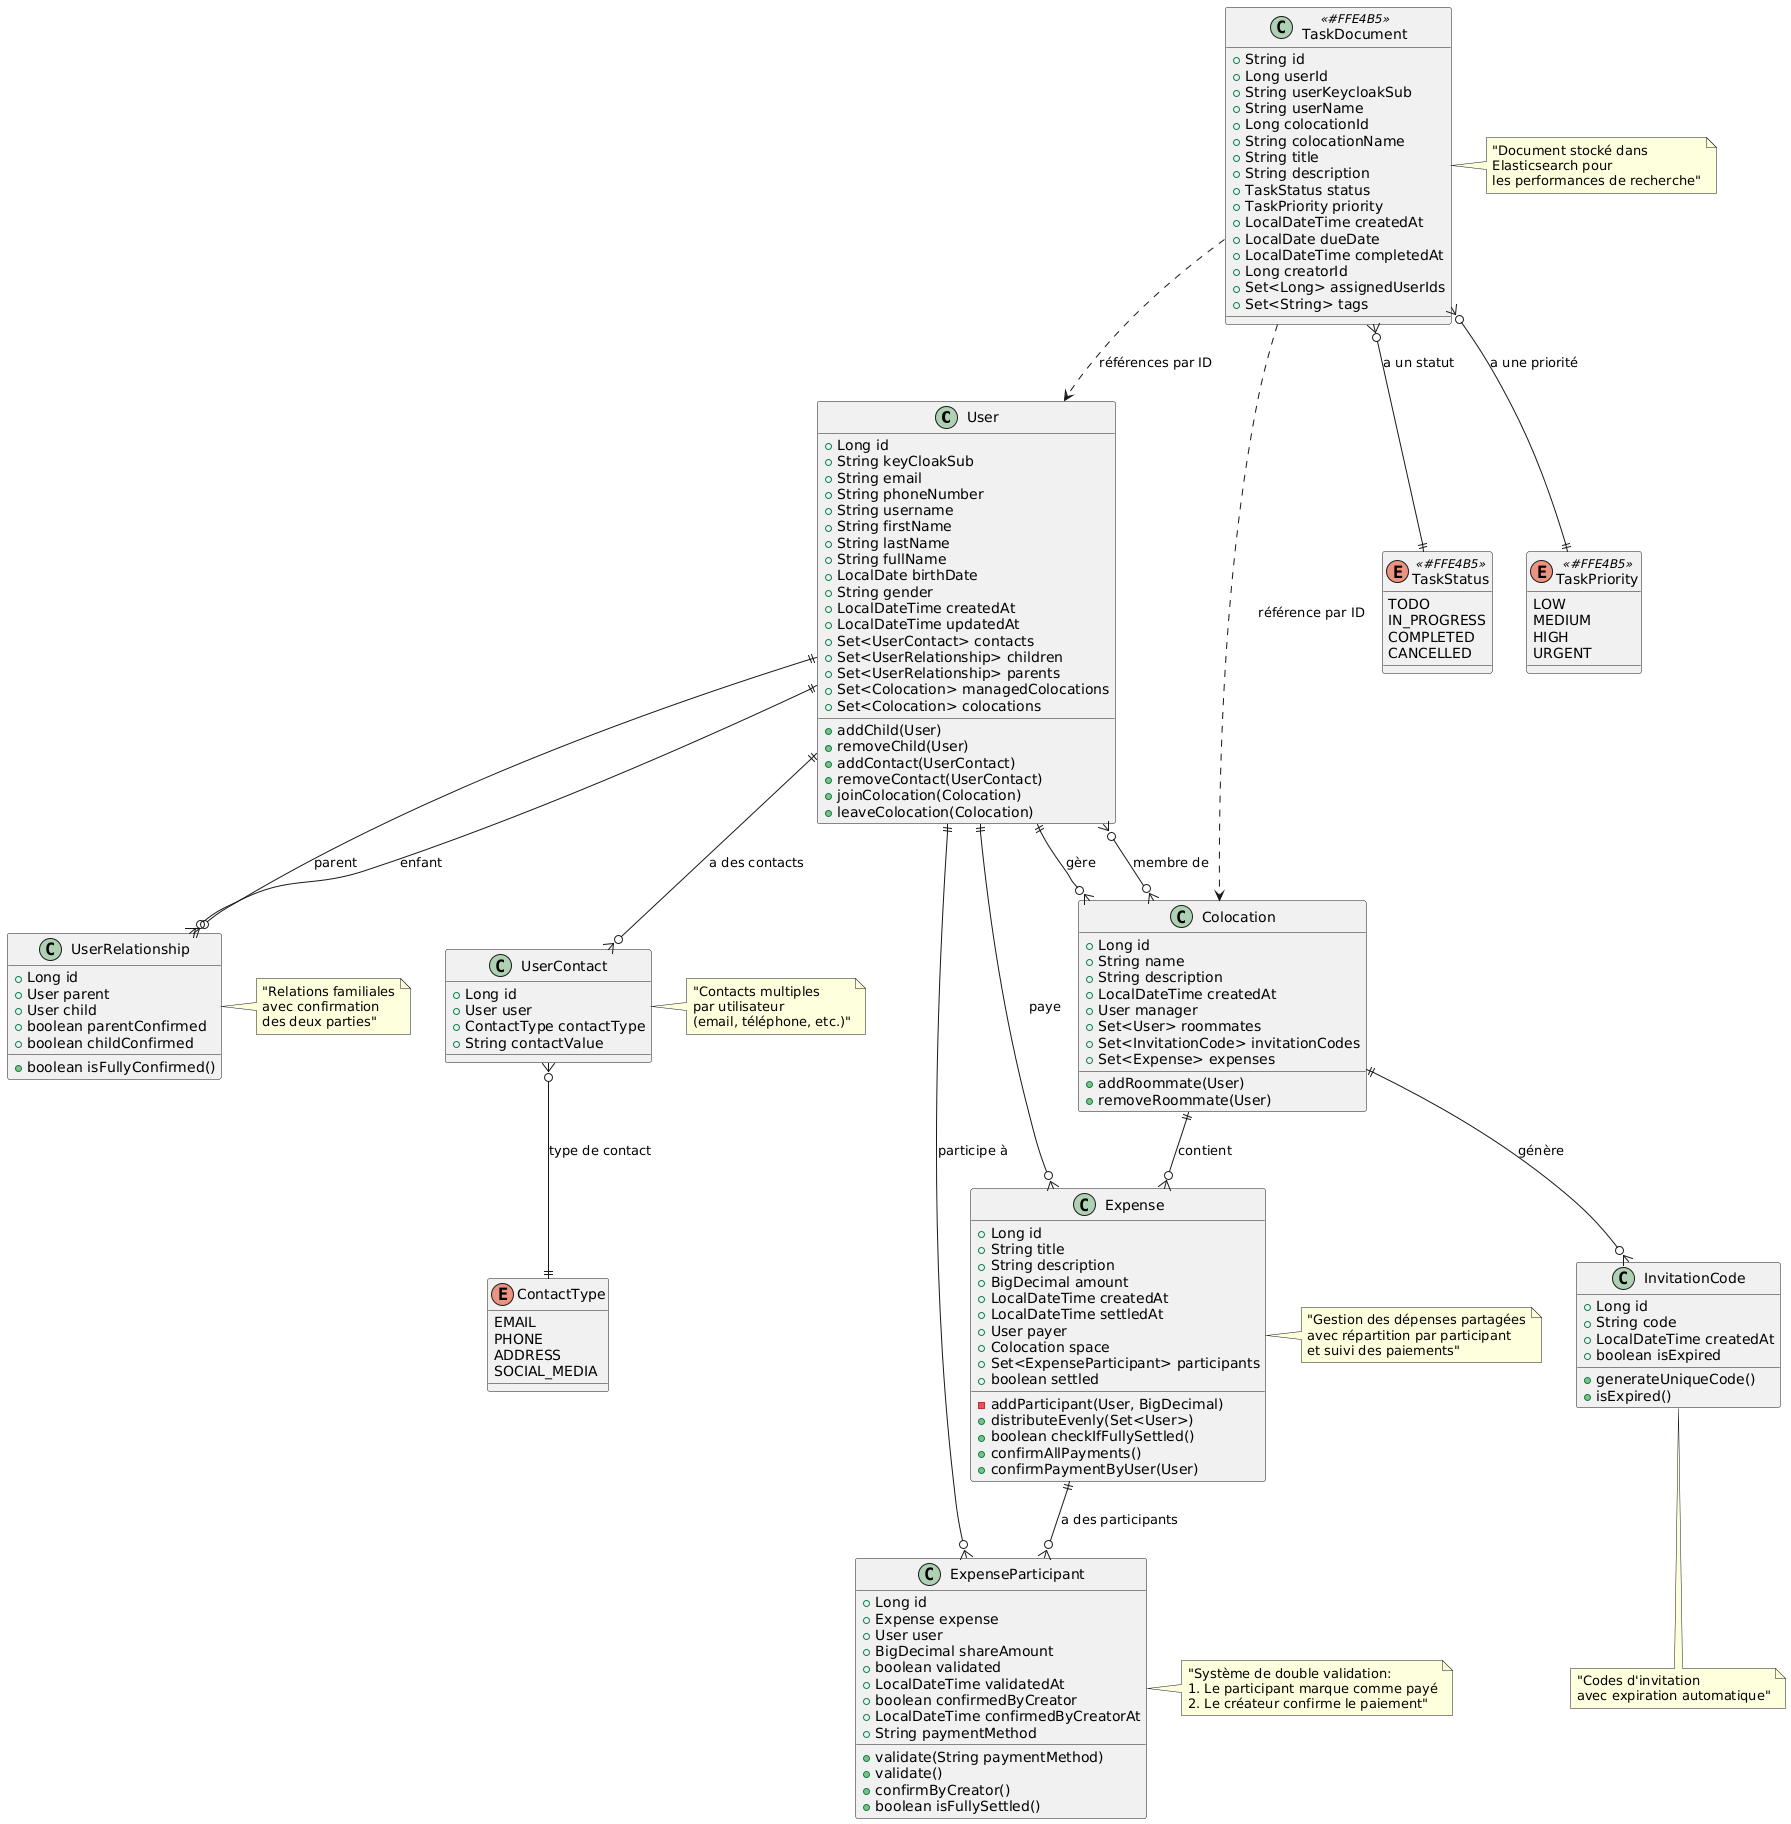

The diagram above was rendered by PlantUML. Its source (embedded in the PNG):
@startuml
!define ELASTICSEARCH_COLOR #FFE4B5

' Entités JPA (Base de données relationnelle)
class User {
  +Long id
  +String keyCloakSub
  +String email
  +String phoneNumber
  +String username
  +String firstName
  +String lastName
  +String fullName
  +LocalDate birthDate
  +String gender
  +LocalDateTime createdAt
  +LocalDateTime updatedAt
  +Set<UserContact> contacts
  +Set<UserRelationship> children
  +Set<UserRelationship> parents
  +Set<Colocation> managedColocations
  +Set<Colocation> colocations
  +addChild(User)
  +removeChild(User)
  +addContact(UserContact)
  +removeContact(UserContact)
  +joinColocation(Colocation)
  +leaveColocation(Colocation)
}

class UserContact {
  +Long id
  +User user
  +ContactType contactType
  +String contactValue
}

class UserRelationship {
  +Long id
  +User parent
  +User child
  +boolean parentConfirmed
  +boolean childConfirmed
  +boolean isFullyConfirmed()
}

enum ContactType {
  EMAIL
  PHONE
  ADDRESS
  SOCIAL_MEDIA
}

class Colocation {
  +Long id
  +String name
  +String description
  +LocalDateTime createdAt
  +User manager
  +Set<User> roommates
  +Set<InvitationCode> invitationCodes
  +Set<Expense> expenses
  +addRoommate(User)
  +removeRoommate(User)
}

class InvitationCode {
  +Long id
  +String code
  +LocalDateTime createdAt
  +boolean isExpired
  +generateUniqueCode()
  +isExpired()
}

class Expense {
  +Long id
  +String title
  +String description
  +BigDecimal amount
  +LocalDateTime createdAt
  +LocalDateTime settledAt
  +User payer
  +Colocation space
  +Set<ExpenseParticipant> participants
  +boolean settled
  -addParticipant(User, BigDecimal)
  +distributeEvenly(Set<User>)
  +boolean checkIfFullySettled()
  +confirmAllPayments()
  +confirmPaymentByUser(User)
}

class ExpenseParticipant {
  +Long id
  +Expense expense
  +User user
  +BigDecimal shareAmount
  +boolean validated
  +LocalDateTime validatedAt
  +boolean confirmedByCreator
  +LocalDateTime confirmedByCreatorAt
  +String paymentMethod
  +validate(String paymentMethod)
  +validate()
  +confirmByCreator()
  +boolean isFullySettled()
}

' Documents Elasticsearch
class TaskDocument <<ELASTICSEARCH_COLOR>> {
  +String id
  +Long userId
  +String userKeycloakSub
  +String userName
  +Long colocationId
  +String colocationName
  +String title
  +String description
  +TaskStatus status
  +TaskPriority priority
  +LocalDateTime createdAt
  +LocalDate dueDate
  +LocalDateTime completedAt
  +Long creatorId
  +Set<Long> assignedUserIds
  +Set<String> tags
}

enum TaskStatus <<ELASTICSEARCH_COLOR>> {
  TODO
  IN_PROGRESS
  COMPLETED
  CANCELLED
}

enum TaskPriority <<ELASTICSEARCH_COLOR>> {
  LOW
  MEDIUM
  HIGH
  URGENT
}

' Relations User
User ||--o{ UserContact : "a des contacts"
User ||--o{ UserRelationship : "parent"
User ||--o{ UserRelationship : "enfant"
UserContact }o--|| ContactType : "type de contact"

' Relations Colocation
User ||--o{ Colocation : "gère"
User }o--o{ Colocation : "membre de"
Colocation ||--o{ InvitationCode : "génère"

' Relations Expense
Colocation ||--o{ Expense : "contient"
User ||--o{ Expense : "paye"
Expense ||--o{ ExpenseParticipant : "a des participants"
User ||--o{ ExpenseParticipant : "participe à"

' Relations conceptuelles avec Elasticsearch (par IDs)
TaskDocument ..> User : "références par ID"
TaskDocument ..> Colocation : "référence par ID" 
TaskDocument }o--|| TaskStatus : "a un statut"
TaskDocument }o--|| TaskPriority : "a une priorité"

' Notes explicatives
note right of TaskDocument : "Document stocké dans\nElasticsearch pour\nles performances de recherche"

note right of UserRelationship : "Relations familiales\navec confirmation\ndes deux parties"

note right of UserContact : "Contacts multiples\npar utilisateur\n(email, téléphone, etc.)"

note right of ExpenseParticipant : "Système de double validation:\n1. Le participant marque comme payé\n2. Le créateur confirme le paiement"

note right of Expense : "Gestion des dépenses partagées\navec répartition par participant\net suivi des paiements"

note bottom of InvitationCode : "Codes d'invitation\navec expiration automatique"
@enduml